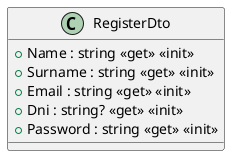

The diagram above was rendered by PlantUML. Its source (embedded in the PNG):
@startuml
class RegisterDto {
    + Name : string <<get>> <<init>>
    + Surname : string <<get>> <<init>>
    + Email : string <<get>> <<init>>
    + Dni : string? <<get>> <<init>>
    + Password : string <<get>> <<init>>
}
@enduml